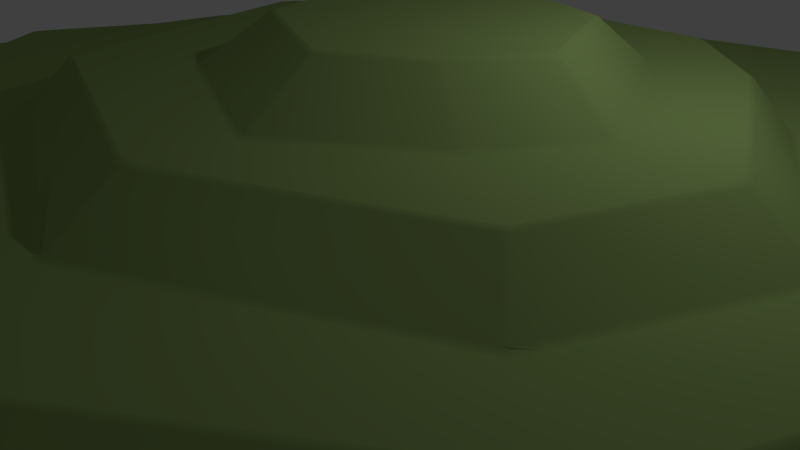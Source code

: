 # Source: hill2.blend  (saved by Blender 2.79.0; exported with 4.5.12 LTS)
import bpy
from mathutils import Matrix  # noqa: F401  (used for matrix-valued properties, if any)

bpy.ops.wm.read_factory_settings(use_empty=True)
scene = bpy.context.scene
scene.name = 'Scene'

# ---- collections
col_collection_1 = bpy.data.collections.new('Collection 1'); scene.collection.children.link(col_collection_1)

# ---- materials (node trees are filled in below, after node groups)
mat_frontcolor = bpy.data.materials.new('FrontColor')
mat_frontcolor.alpha_threshold = 0.0
mat_frontcolor.use_transparent_shadow = False
mat_frontcolor.diffuse_color = (0.2929, 0.42, 0.1368, 1.0)
mat_frontcolor.specular_color = (0.33, 0.33, 0.33)
mat_frontcolor.roughness = 0.5

# ---- material node trees

# ---- world
world_world = bpy.data.worlds.new('World'); scene.world = world_world
world_world.color = (0.05088, 0.05088, 0.05088)
world_world.use_sun_shadow = False
world_world.sun_shadow_jitter_overblur = 0.0
world_world.cycles.sampling_method = 'NONE'
world_world.cycles.sample_map_resolution = 256

# ---- cameras
cam_camera = bpy.data.cameras.new('Camera')
cam_camera.clip_end = 100.0
cam_camera.lens = 35.0
cam_camera.sensor_width = 32.0
cam_camera.sensor_height = 18.0
cam_camera.ortho_scale = 7.314
cam_camera.dof.focus_distance = 0.0
cam_camera.dof.aperture_fstop = 128.0

# ---- lights
light_lamp = bpy.data.lights.new('Lamp', 'POINT')
light_lamp.transmission_factor = 0.0
light_lamp.cutoff_distance = 30.0
light_lamp.energy = 100.0
light_lamp.shadow_buffer_clip_start = 1.001
light_lamp.shadow_soft_size = 0.1
light_lamp.shadow_maximum_resolution = 0.006
light_lamp.use_absolute_resolution = True
light_lamp.cycles.use_multiple_importance_sampling = False

# ---- meshes
me_mesh1_model = bpy.data.meshes.new('Mesh1 Model')
me_mesh1_model.from_pydata([(-34.08, 4.0, 37.02), (-34.76, 4.0, 36.38), (-35.12, 4.0, 36.02), (-35.63, 4.0, 35.14), (-35.62, 3.837, 36.4), (-35.31, 3.835, 36.77), (-37.9, 4.0, -17.26), (-38.42, 3.771, -17.19), (-38.64, 3.778, -16.74), (-38.57, 4.0, -15.55), (-38.19, 4.0, -16.74), (-45.58, 3.81, 10.18), (-45.55, 3.807, 10.66), (-45.11, 4.0, 10.68), (-45.15, 4.0, 10.17), (-30.33, 4.0, -26.45), (-30.65, 3.793, -26.7), (-31.01, 3.791, -26.37), (-30.72, 4.0, -26.11), (-35.49, 4.0, 9.684), (-35.94, 4.0, 10.24), (-35.91, 4.0, 10.74), (-35.4, 4.0, 11.44), (-35.33, 4.185, 10.72), (-35.34, 4.184, 10.26), (-8.143, 4.0, 52.76), (-8.71, 4.0, 52.68), (-8.879, 3.824, 53.08), (-8.397, 3.839, 53.21), (-38.98, -7.452e-08, 39.61), (-39.28, -6.631e-07, 39.23), (-8.397, 8.671e-07, 57.77), (-8.88, 1.475e-06, 57.63), (32.26, 8.615e-07, 57.6), (31.79, 1.209e-06, 57.77), (31.57, 3.839, 52.51), (32.73, 4.0, 51.14), (31.43, 4.0, 51.93), (30.96, 4.0, 52.09), (29.62, 4.0, 52.23), (31.09, 3.85, 52.66), (65.48, 0.0, 32.56), (65.2, -4.424e-07, 32.96), (62.74, 4.0, 29.68), (62.41, 4.0, 30.07), (62.79, 3.817, 30.31), (63.09, 3.806, 29.92), (74.3, -9.615e-09, 4.814), (74.3, -2.097e-06, 5.299), (71.04, 3.806, 5.299), (71.04, 3.806, 4.813), (70.5, 4.0, 4.441), (70.58, 4.0, 5.107), (70.32, 4.0, 6.192), (60.66, -1.63e-06, -35.78), (60.92, -2.377e-06, -35.37), (59.29, 4.0, -31.11), (59.01, 3.79, -33.29), (58.75, 3.799, -33.71), (58.01, 4.0, -33.92), (58.21, 4.0, -33.34), (58.61, 4.0, -33.0), (40.66, -3.384e-06, -54.32), (41.1, -3.956e-06, -54.18), (40.66, 3.778, -52.31), (40.34, 4.0, -51.87), (40.93, 4.0, -51.85), (41.09, 3.765, -52.17), (-8.575, -1.891e-06, -45.07), (-8.106, -9.295e-07, -45.27), (-8.107, 3.806, -42.13), (-8.575, 3.793, -41.93), (-8.97, 4.0, -41.19), (-8.343, 4.0, -41.35), (-7.939, 4.0, -41.66), (-6.201, 4.0, -42.11), (-32.59, -6.127e-07, -28.37), (-32.24, -1.121e-06, -28.72), (-40.64, -7.287e-08, -16.95), (-40.41, 9.723e-07, -17.4), (-48.92, -1.661e-07, 10.66), (-48.93, -6.333e-08, 10.18), (-18.52, 4.0, -19.55), (-19.46, 4.0, -18.7), (-20.07, 4.0, -18.52), (-19.81, 4.0, -18.04), (-19.36, 4.174, -17.97), (-19.06, 4.171, -18.37), (-16.63, 7.826, -15.19), (-16.49, 8.0, -14.57), (-16.1, 8.0, -15.2), (-16.32, 7.829, -15.59), (-31.5, 7.813, 10.72), (-30.79, 8.0, 11.04), (-31.01, 8.0, 10.4), (-30.18, 8.0, 8.826), (-31.51, 7.815, 10.26), (-3.878, 4.174, -33.71), (-4.067, 4.0, -34.11), (-4.509, 4.0, -33.87), (-4.307, 4.178, -33.47), (-3.528, 8.0, -28.47), (-2.356, 8.0, -29.61), (-1.833, 8.0, -29.85), (-2.273, 7.826, -30.2), (-2.701, 7.822, -29.96), (32.64, 4.199, -40.67), (33.1, 4.203, -40.55), (34.09, 4.0, -40.28), (33.33, 4.0, -41.02), (32.79, 4.0, -41.13), (30.58, 4.0, -40.69), (31.85, 8.0, -37.13), (32.29, 8.0, -36.88), (32.77, 8.0, -37.01), (32.6, 7.796, -37.66), (32.14, 7.8, -37.77), (30.46, 8.0, -36.99), (49.68, 4.0, -28.08), (49.36, 4.194, -27.81), (49.66, 4.2, -27.42), (49.98, 4.0, -27.68), (47.35, 7.806, -25.68), (47.07, 8.0, -25.39), (47.36, 8.0, -24.98), (47.66, 7.8, -25.29), (62.07, 4.0, -1.333), (61.45, 4.0, -2.636), (61.6, 4.206, -1.366), (61.62, 4.22, -0.8785), (61.97, 4.0, -0.7929), (58.66, 8.0, -0.888), (58.75, 8.0, -0.2113), (58.41, 8.0, 0.451), (58.49, 8.0, 1.109), (59.32, 7.775, 0.04922), (59.31, 7.794, -0.4242), (53.97, 4.0, 25.61), (54.3, 4.0, 25.22), (54.49, 4.0, 24.21), (53.81, 4.161, 24.95), (53.51, 4.168, 25.34), (52.53, 4.0, 26.56), (49.96, 7.84, 22.72), (49.55, 8.0, 22.54), (49.15, 8.0, 22.93), (49.65, 7.832, 23.11), (28.95, 4.0, 43.02), (28.81, 4.165, 42.59), (28.34, 4.167, 42.73), (28.48, 4.0, 43.17), (-1.683, 4.0, 43.28), (-1.147, 4.0, 43.39), (0.4944, 4.0, 43.35), (-0.8364, 4.188, 42.94), (-1.346, 4.168, 42.83), (-2.591, 4.0, 42.59), (-25.0, 4.0, 29.18), (-24.64, 4.17, 28.89), (-24.99, 4.165, 28.55), (-25.34, 4.0, 28.81), (-20.87, 8.0, 26.07), (-21.29, 8.0, 25.73), (-21.66, 7.836, 25.96), (-21.31, 7.829, 26.31), (1.613, 7.81, 39.73), (2.619, 8.0, 39.27), (1.559, 8.0, 39.24), (0.7847, 8.0, 38.88), (1.128, 7.832, 39.59), (-14.55, 8.134, -6.428), (-14.3, 8.169, -6.884), (-13.98, 8.0, -7.735), (-14.7, 8.0, -7.44), (-15.09, 8.0, -6.767), (-14.97, 8.0, -6.167), (5.734, 8.0, -24.58), (5.305, 8.0, -24.27), (5.698, 8.174, -24.04), (6.312, 8.229, -24.19), (6.774, 8.0, -24.54), (26.21, 8.18, -24.17), (26.7, 8.212, -23.95), (26.73, 8.0, -24.41), (26.26, 8.0, -24.59), (37.16, 8.199, -15.51), (37.48, 8.196, -15.14), (38.25, 8.0, -14.61), (37.88, 8.0, -15.48), (37.63, 8.0, -15.94), (37.08, 8.0, -16.09), (48.11, 8.169, 4.175), (48.6, 8.0, 4.133), (48.53, 8.0, 3.626), (48.08, 8.173, 3.7), (41.19, 8.178, 19.52), (40.85, 8.175, 19.87), (40.37, 8.0, 20.59), (41.3, 8.0, 20.19), (41.65, 8.0, 19.78), (42.1, 8.0, 18.54), (26.92, 7.834, 38.67), (27.38, 7.835, 38.51), (28.25, 8.0, 37.37), (27.07, 8.0, 38.11), (26.45, 8.0, 38.25), (18.13, 8.157, 30.82), (17.76, 8.0, 31.16), (18.33, 8.0, 31.43), (18.82, 8.0, 31.19), (18.61, 8.16, 30.8), (-9.995, 8.0, 19.34), (-10.24, 8.0, 19.78), (-9.758, 8.0, 20.09), (-9.093, 8.0, 20.25), (-9.153, 8.189, 19.78), (-9.523, 8.156, 19.43), (-8.244, 12.0, -5.611), (-7.707, 12.0, -6.353), (-8.96, 11.83, -5.836), (-9.108, 11.87, -5.374), (-8.53, 12.0, -4.582), (-8.264, 12.0, -5.08), (-4.334, 12.0, 17.89), (-4.735, 12.0, 17.55), (-5.151, 11.84, 17.77), (-4.862, 11.8, 18.14), (7.74, 11.83, -20.48), (8.109, 12.0, -20.24), (8.772, 12.0, -20.26), (8.234, 11.76, -20.64), (26.24, 12.0, -20.37), (27.01, 12.0, -20.15), (27.55, 12.0, -19.87), (27.4, 11.78, -20.51), (26.92, 11.82, -20.71), (35.15, 11.8, -13.48), (34.85, 11.8, -13.87), (34.44, 12.0, -13.69), (34.79, 12.0, -13.29), (43.73, 11.83, 3.697), (42.75, 12.0, 2.703), (43.04, 12.0, 3.69), (42.69, 12.0, 4.193), (43.13, 12.0, 4.517), (43.74, 11.83, 4.177), (38.53, 11.82, 16.67), (38.19, 12.0, 16.39), (37.78, 12.0, 16.73), (38.2, 11.82, 17.01), (18.83, 12.0, 24.82), (18.22, 12.0, 25.27), (17.39, 12.0, 25.17), (18.12, 11.85, 25.88), (18.61, 11.84, 25.86), (19.27, 12.0, 25.08), (0.4473, 12.0, -2.654), (0.9387, 12.16, -2.514), (1.097, 12.16, -2.958), (0.6136, 12.0, -3.126), (16.58, 12.15, -15.52), (16.86, 12.0, -15.89), (16.27, 12.0, -16.18), (15.77, 12.0, -15.98), (14.9, 12.0, -15.11), (16.08, 12.13, -15.5), (28.72, 12.0, -11.35), (28.21, 12.0, -11.38), (28.19, 12.16, -10.92), (28.54, 12.18, -10.55), (29.36, 12.0, -9.808), (28.96, 12.0, -10.9), (35.85, 12.0, 3.749), (35.35, 12.17, 3.697), (35.33, 12.16, 4.173), (35.82, 12.0, 4.25), (29.95, 12.17, 11.61), (28.92, 12.0, 12.86), (30.38, 12.0, 11.89), (30.81, 12.0, 11.58), (31.19, 12.0, 10.78), (30.32, 12.16, 11.26), (19.6, 12.0, 19.01), (20.11, 12.0, 19.01), (20.09, 12.16, 18.48), (19.62, 12.15, 18.53), (4.36, 12.0, 12.71), (5.54, 12.0, 13.15), (4.785, 12.15, 12.34), (4.487, 12.16, 11.96), (3.821, 12.0, 11.1), (4.04, 12.0, 12.32), (6.375, 16.0, -1.217), (6.106, 15.83, -1.556), (5.941, 15.84, -1.125), (8.503, 15.85, 8.407), (8.627, 16.0, 7.967), (8.188, 15.84, 8.041), (18.26, 15.87, -9.48), (18.59, 16.0, -9.136), (18.75, 15.85, -9.558), (26.14, 15.84, -7.082), (26.1, 16.0, -6.631), (26.5, 15.82, -6.762), (30.52, 15.84, 3.183), (30.57, 15.83, 2.71), (30.17, 16.0, 2.896), (26.6, 15.84, 8.925), (26.13, 16.0, 8.843), (26.24, 15.83, 9.274), (19.67, 15.85, 13.17), (19.41, 16.0, 12.81), (19.19, 15.85, 13.2)], [], [(78, 81, 11, 8), (20, 9, 14), (72, 15, 83), (26, 151, 0), (21, 13, 3), (152, 25, 39), (147, 37, 142), (138, 43, 53), (139, 52, 130), (118, 60, 108), (75, 110, 65), (159, 163, 92, 23), (18, 6, 84), (85, 10, 19), (76, 79, 7, 17), (68, 77, 16, 71), (4, 12, 80, 30), (31, 34, 40, 28), (101, 90, 173), (98, 111, 74), (73, 82, 99), (87, 91, 105, 100), (172, 177, 102), (183, 190, 113), (61, 121, 127), (62, 69, 70, 64), (109, 59, 66), (188, 131, 124), (132, 187, 193), (56, 126, 51), (41, 48, 49, 46), (153, 38, 150), (137, 36, 44), (33, 42, 45, 35), (27, 5, 29, 32), (160, 22, 2), (24, 96, 88, 86), (97, 104, 116, 106), (167, 207, 214), (162, 212, 93), (174, 89, 95), (176, 117, 103), (107, 115, 122, 119), (189, 123, 114), (180, 184, 112), (120, 125, 136, 128), (144, 134, 199), (129, 135, 143, 140), (192, 200, 133), (141, 146, 202, 148), (149, 201, 165, 154), (206, 253, 226, 215), (216, 225, 220, 170), (166, 205, 208), (211, 175, 94), (171, 219, 227, 178), (179, 230, 235, 181), (182, 234, 237, 185), (186, 236, 240, 194), (191, 245, 246, 195), (196, 249, 254, 210), (204, 197, 209), (256, 222, 290), (228, 218, 263), (262, 231, 229), (283, 250, 277), (286, 223, 252), (261, 267, 232), (266, 238, 233), (241, 239, 271), (270, 272, 242), (275, 280, 243), (247, 244, 279), (278, 255, 248), (289, 297, 294, 257), (224, 291, 221), (259, 264, 217), (258, 293, 298, 265), (260, 300, 301, 268), (269, 303, 305, 273), (274, 304, 307, 281), (276, 309, 310, 284), (285, 312, 295, 288), (296, 311, 308, 306, 302, 299, 292), (155, 169, 164, 158), (213, 161, 168), (203, 145, 198), (47, 55, 57, 50), (54, 63, 67, 58), (287, 251, 282), (0, 1, 2, 3, 4, 5), (6, 7, 8, 9, 10), (11, 12, 13, 14), (15, 16, 17, 18), (19, 20, 21, 22, 23, 24), (25, 26, 27, 28), (35, 36, 37, 38, 39, 40), (43, 44, 45, 46), (49, 50, 51, 52, 53), (56, 57, 58, 59, 60, 61), (64, 65, 66, 67), (70, 71, 72, 73, 74, 75), (82, 83, 84, 85, 86, 87), (88, 89, 90, 91), (92, 93, 94, 95, 96), (97, 98, 99, 100), (101, 102, 103, 104, 105), (106, 107, 108, 109, 110, 111), (112, 113, 114, 115, 116, 117), (118, 119, 120, 121), (122, 123, 124, 125), (126, 127, 128, 129, 130), (131, 132, 133, 134, 135, 136), (137, 138, 139, 140, 141, 142), (143, 144, 145, 146), (147, 148, 149, 150), (151, 152, 153, 154, 155, 156), (157, 158, 159, 160), (161, 162, 163, 164), (165, 166, 167, 168, 169), (170, 171, 172, 173, 174, 175), (176, 177, 178, 179, 180), (181, 182, 183, 184), (185, 186, 187, 188, 189, 190), (191, 192, 193, 194), (195, 196, 197, 198, 199, 200), (201, 202, 203, 204, 205), (206, 207, 208, 209, 210), (211, 212, 213, 214, 215, 216), (217, 218, 219, 220, 221, 222), (223, 224, 225, 226), (227, 228, 229, 230), (231, 232, 233, 234, 235), (236, 237, 238, 239), (240, 241, 242, 243, 244, 245), (246, 247, 248, 249), (250, 251, 252, 253, 254, 255), (256, 257, 258, 259), (260, 261, 262, 263, 264, 265), (266, 267, 268, 269, 270, 271), (272, 273, 274, 275), (276, 277, 278, 279, 280, 281), (282, 283, 284, 285), (286, 287, 288, 289, 290, 291), (292, 293, 294), (295, 296, 297), (298, 299, 300), (301, 302, 303), (304, 305, 306), (307, 308, 309), (310, 311, 312), (218, 228, 227, 219), (166, 208, 207, 167), (47, 50, 49, 48), (292, 299, 298, 293), (276, 284, 283, 277), (25, 152, 151, 26), (212, 162, 161, 213), (295, 312, 311, 296), (286, 252, 251, 287), (54, 58, 57, 55), (148, 202, 201, 149), (149, 154, 153, 150), (43, 138, 137, 44), (107, 119, 118, 108), (158, 164, 163, 159), (223, 286, 291, 224), (185, 237, 236, 186), (27, 32, 31, 28), (247, 279, 278, 248), (182, 185, 190, 183), (120, 128, 127, 121), (195, 246, 249, 196), (112, 184, 183, 113), (0, 151, 156, 1), (256, 290, 289, 257), (187, 132, 131, 188), (171, 178, 177, 172), (89, 174, 173, 90), (36, 137, 142, 37), (134, 144, 143, 135), (140, 143, 146, 141), (28, 40, 39, 25), (260, 268, 267, 261), (37, 147, 150, 38), (11, 81, 80, 12), (16, 77, 76, 17), (68, 71, 70, 69), (284, 310, 312, 285), (290, 222, 221, 291), (178, 227, 230, 179), (167, 214, 213, 168), (191, 195, 200, 192), (101, 173, 172, 102), (273, 305, 304, 274), (175, 211, 216, 170), (72, 83, 82, 73), (5, 27, 26, 0), (306, 308, 307, 304), (64, 70, 75, 65), (265, 298, 300, 260), (144, 199, 198, 145), (128, 136, 135, 129), (274, 281, 280, 275), (196, 210, 209, 197), (108, 60, 59, 109), (241, 271, 270, 242), (170, 220, 219, 171), (62, 64, 67, 63), (20, 14, 13, 21), (231, 262, 261, 232), (73, 99, 98, 74), (242, 272, 275, 243), (210, 254, 253, 206), (103, 117, 116, 104), (6, 18, 17, 7), (204, 209, 208, 205), (160, 2, 1, 157), (100, 105, 104, 97), (229, 231, 235, 230), (299, 302, 301, 300), (228, 263, 262, 229), (22, 160, 159, 23), (138, 53, 52, 139), (10, 85, 84, 6), (155, 158, 157, 156), (154, 165, 169, 155), (239, 241, 240, 236), (90, 101, 105, 91), (285, 288, 287, 282), (226, 253, 252, 223), (211, 94, 93, 212), (102, 177, 176, 103), (74, 111, 110, 75), (87, 100, 99, 82), (24, 86, 85, 19), (65, 110, 109, 66), (83, 15, 18, 84), (88, 96, 95, 89), (51, 126, 130, 52), (220, 225, 224, 221), (215, 226, 225, 216), (194, 240, 245, 191), (165, 201, 205, 166), (250, 283, 282, 251), (164, 169, 168, 161), (114, 123, 122, 115), (60, 118, 121, 61), (141, 148, 147, 142), (106, 116, 115, 107), (7, 79, 78, 8), (281, 307, 309, 276), (277, 250, 255, 278), (38, 153, 152, 39), (222, 256, 259, 217), (179, 181, 184, 180), (86, 88, 91, 87), (23, 92, 96, 24), (58, 67, 66, 59), (61, 127, 126, 56), (119, 122, 125, 120), (288, 295, 297, 289), (206, 215, 214, 207), (123, 189, 188, 124), (268, 301, 303, 269), (279, 244, 243, 280), (258, 265, 264, 259), (181, 235, 234, 182), (117, 176, 180, 112), (124, 131, 136, 125), (15, 72, 71, 16), (294, 297, 296, 292), (113, 190, 189, 114), (129, 140, 139, 130), (46, 49, 53, 43), (4, 30, 29, 5), (41, 46, 45, 42), (238, 266, 271, 239), (133, 200, 199, 134), (174, 95, 94, 175), (233, 238, 237, 234), (2, 22, 21, 3), (9, 20, 19, 10), (35, 45, 44, 36), (257, 294, 293, 258), (248, 255, 254, 249), (145, 203, 202, 146), (97, 106, 111, 98), (8, 11, 14, 9), (186, 194, 193, 187), (33, 35, 40, 34), (3, 13, 12, 4), (308, 311, 310, 309), (232, 267, 266, 233), (132, 193, 192, 133), (217, 264, 263, 218), (197, 204, 203, 198), (244, 247, 246, 245), (50, 57, 56, 51), (302, 306, 305, 303), (269, 273, 272, 270), (92, 163, 162, 93), (1, 156, 157)])
me_mesh1_model.polygons.foreach_set('use_smooth', [1, 0, 0, 0, 0, 0, 0, 0, 0, 0, 0, 1, 0, 0, 1, 1, 1, 1, 0, 0, 0, 1, 0, 0, 0, 1, 0, 0, 0, 0, 1, 0, 0, 1, 1, 0, 1, 1, 0, 0, 0, 0, 1, 0, 0, 1, 0, 1, 0, 1, 1, 1, 1, 0, 0, 1, 1, 1, 1, 1, 1, 0, 0, 0, 0, 0, 0, 0, 0, 0, 0, 0, 0, 0, 1, 0, 0, 1, 1, 1, 1, 1, 1, 0, 1, 0, 0, 1, 1, 0, 1, 1, 1, 1, 1, 1, 1, 1, 1, 1, 1, 1, 1, 1, 1, 1, 1, 1, 1, 1, 1, 1, 1, 1, 1, 1, 1, 1, 1, 1, 1, 1, 1, 1, 1, 1, 1, 1, 1, 1, 1, 1, 1, 1, 1, 1, 1, 1, 1, 1, 1, 1, 1, 1, 1, 1, 1, 1, 1, 1, 1, 1, 0, 1, 1, 1, 0, 0, 1, 0, 1, 1, 1, 0, 1, 1, 0, 1, 1, 0, 1, 1, 1, 0, 0, 1, 0, 1, 0, 0, 1, 1, 1, 1, 0, 1, 1, 1, 1, 0, 1, 0, 1, 0, 1, 1, 0, 1, 1, 1, 1, 0, 1, 1, 1, 0, 0, 1, 1, 0, 0, 0, 0, 1, 1, 1, 0, 0, 1, 1, 1, 0, 1, 0, 0, 1, 1, 1, 1, 1, 1, 0, 0, 0, 1, 1, 0, 0, 1, 0, 1, 1, 1, 1, 0, 1, 1, 0, 1, 1, 1, 1, 0, 0, 0, 1, 1, 1, 1, 0, 1, 1, 1, 0, 1, 0, 1, 1, 0, 1, 1, 1, 0, 1, 1, 1, 1, 0, 0, 0, 1, 0, 0, 1, 1, 1, 1, 1, 1, 1, 1, 1, 1, 0, 0, 0, 0, 1, 1, 1, 1, 1, 0])
_uv = me_mesh1_model.uv_layers.new(name='UVMap')
_uv.uv.foreach_set('vector', [-13.8, 0.0, 14.02, 0.0, 14.02, 3.808, -13.79, 3.78, 2.593, 3.898, 13.6, 3.898, 0.197, 0.1414, 7.799, 4.488, -0.0779, 0.676, -8.04, 32.65, 23.04, 3.147, 2.146, -35.28, 0.5654, -0.6504, -18.78, -1.191, -0.2156, 0.00353, 31.68, 3.754, 1.682, -36.95, -8.063, -52.04, 30.39, -52.04, 28.94, -36.78, 32.09, -51.68, 48.53, -22.53, 1.444, -0.7878, 57.16, -31.64, -3.31, 2.973, -11.35, 4.004, -3.792, 4.004, 51.88, 4.159, 50.32, 24.8, 1.688, 0.8577, 5.214, 4.583, 1.047, 0.9011, 32.08, 30.1, 8.939, 4.68, -15.22, 4.166, -15.2, 7.834, 3.228, 7.816, 3.245, 4.184, 0.05236, 0.08207, 2.434, 3.816, 0.05236, 0.08207, -9.376, 3.964, 2.369, 3.964, -0.08616, 0.1149, -6.96, 0.0, 2.374, 0.0, 2.356, 3.774, -6.944, 3.789, -9.261, 0.0, 8.114, 0.0, 8.106, 3.793, -9.254, 3.793, 33.76, 3.835, 5.171, 3.809, 5.155, 0.0, 33.77, 0.0, -8.397, 0.0, 31.79, 0.0, 31.79, 3.849, -8.394, 3.839, -1.019, 26.07, 10.78, 16.17, 1.599, 3.497, 4.61, 4.645, 0.1976, 0.9127, 1.809, 26.55, -8.039, 33.13, -10.8, 17.38, 1.276, 27.51, 2.115, 4.171, 2.122, 7.829, 18.76, 7.822, 18.77, 4.177, 0.81, 3.559, -9.838, 20.09, -1.913, 27.04, -26.74, 24.29, -37.09, 15.97, -32.75, 30.44, 52.05, 25.38, 45.13, 20.09, 53.65, 5.082, -32.94, 0.0, 8.145, 0.0, 8.146, 3.805, -32.94, 3.779, 31.6, 30.13, 3.907, 4.494, -16.76, 4.494, -43.23, 19.68, -0.4335, 0.5236, 21.48, 8.152, -51.77, 4.217, -1.046, 0.2995, 3.619, 7.825, 52.49, 24.02, 54.06, 4.11, 59.0, -4.409, -32.56, 0.0, -5.299, 0.0, -5.317, 3.806, -32.54, 3.806, 3.26, -36.9, 31.68, -51.83, 28.52, -36.9, 49.76, -21.74, 33.21, -51.09, 58.8, -32.64, -4.463, 0.0, 28.68, 0.0, 28.67, 3.818, -4.455, 3.838, 23.5, 3.825, 2.534, 3.834, 2.521, 0.0, 23.51, 0.0, -14.56, 3.922, 32.17, 3.922, 0.03269, 0.1432, -9.493, 4.184, -9.485, 7.816, 9.87, 7.825, 9.877, 4.175, 4.942, 4.175, 4.947, 7.825, 35.82, 7.802, 35.83, 4.198, -1.889, -36.2, -17.27, -30.15, -2.858, -19.03, 3.376, 7.741, 0.08397, 0.1925, 0.08397, 0.1925, 0.1705, 0.1899, 1.235, 2.427, 9.278, 7.452, -10.14, 20.38, -31.19, 30.44, -2.313, 27.25, 3.989, 4.203, 3.998, 7.797, 19.76, 7.805, 19.77, 4.195, -37.58, 15.74, -44.6, 20.15, -33.19, 30.4, -11.03, 20.39, -26.33, 24.41, -32.38, 30.58, 4.828, 4.2, 4.831, 7.8, 22.82, 7.794, 22.82, 4.206, -36.59, -18.67, 10.8, 6.948, -1.024, -0.5076, -12.81, 4.218, -12.8, 7.783, 12.44, 7.837, 12.45, 4.164, -51.66, 4.115, -24.09, 7.577, -2.996, 0.3562, -27.44, 4.168, -27.42, 7.832, -1.959, 7.835, -1.947, 4.165, -28.43, 4.168, -28.41, 7.833, -1.943, 7.813, -1.925, 4.187, -32.28, 8.158, -32.27, 11.84, -13.67, 11.81, -13.65, 8.188, -18.54, 8.155, -18.53, 11.84, 2.421, 11.86, 2.429, 8.136, -2.831, -36.28, -27.92, -36.28, -17.75, -30.4, -0.21, 0.08964, -18.29, 7.807, -0.21, 0.08964, 1.687, 8.169, 1.696, 11.83, 22.15, 11.83, 22.16, 8.173, 15.22, 8.228, 15.24, 11.77, 31.5, 11.81, 31.52, 8.185, 5.653, 8.211, 5.702, 11.79, 19.22, 11.8, 19.27, 8.2, 5.218, 8.195, 5.233, 11.81, 26.92, 11.83, 26.93, 8.174, -23.07, 8.17, -23.04, 11.83, -5.064, 11.82, -5.03, 8.178, -24.57, 8.174, -24.55, 11.83, -2.008, 11.84, -1.992, 8.16, -28.53, -36.16, -37.49, -20.13, -18.2, -30.2, 6.798, 11.62, 0.03188, 0.7857, -14.32, 11.62, -18.01, 17.52, 20.53, 11.85, -0.3327, 0.6585, -18.86, 18.28, -25.63, 23.95, -10.9, 20.08, -16.94, -27.37, -1.999, -1.946, -20.98, 8.168, -0.3215, 0.2868, -12.86, 11.47, -0.3215, 0.2868, -19.58, 18.09, -33.41, 12.2, -26.47, 23.86, -33.89, 12.17, -37.05, 15.53, -27.14, 23.5, 23.68, 11.7, -35.3, 14.84, -1.127, 0.7613, 1.541, 11.29, -37.59, -3.179, 23.79, 11.29, 24.49, 11.53, -18.71, 11.53, 0.9873, 1.169, -5.529, 11.25, -1.142, 0.1441, -35.84, -7.123, -21.77, 12.0, -2.471, 12.0, -5.254, 12.0, -15.6, 12.16, -15.52, 15.84, -0.5829, 15.84, -0.502, 12.16, 2.365, 11.7, -0.1139, 0.4087, -15.07, 11.7, 7.171, 11.48, 0.2828, 0.4529, 0.2828, 0.4529, 7.734, 12.16, 7.776, 15.84, 23.8, 15.87, 23.83, 12.13, 10.74, 12.15, 10.85, 15.85, 26.22, 15.84, 26.32, 12.16, 2.914, 12.18, 2.99, 15.82, 19.29, 15.83, 19.36, 12.17, -22.66, 12.16, -22.64, 15.84, -17.97, 15.84, -17.95, 12.16, -22.24, 12.17, -22.16, 15.83, -10.14, 15.84, -10.06, 12.16, -31.61, 12.15, -31.57, 15.85, -19.56, 15.85, -19.53, 12.15, -16.39, -12.05, -28.04, -16.0, -37.18, -7.781, -40.33, -3.822, -33.67, 11.43, -19.26, 17.57, -12.72, 2.696, -26.66, 4.168, -26.66, 7.832, -3.237, 7.83, -3.233, 4.17, -1.649, -35.31, -0.06962, -0.7123, -2.921, 6.874, -29.61, -35.45, -49.01, -21.34, -38.39, -19.73, -17.97, 0.0, 13.22, 0.0, 13.21, 3.791, -17.96, 3.806, -38.35, 0.0, -18.11, 0.0, -18.11, 3.768, -38.34, 3.798, -30.09, 9.821, -1.216, -1.068, -17.3, -28.44, 0.5654, -0.6504, -0.4727, -1.381, -1.05, -1.807, -2.629, -3.525, -0.1505, 0.06472, 0.4899, 0.6419, 2.434, 3.816, 2.51, 3.935, 2.613, 4.096, 2.807, 4.401, 2.558, 4.009, 14.02, 3.808, 14.49, 3.875, 14.45, 4.187, 13.97, 4.11, -0.0779, 0.676, 0.1775, -0.3138, -0.02383, -0.2119, -0.2748, 0.7404, -0.08616, 0.1149, 0.1845, 0.03926, 0.1516, -0.03338, -0.1934, -0.1399, -0.2174, -0.03694, -0.2025, 0.03036, -8.063, -52.04, -8.617, -51.9, -8.901, -52.54, -8.446, -52.75, -4.455, 3.838, -3.074, 4.119, -4.414, 4.173, -4.852, 4.242, -5.943, 4.569, -4.885, 3.919, 57.16, -31.64, 57.26, -31.72, 59.96, -33.21, 59.7, -33.05, -5.317, 3.806, -4.835, 3.879, -4.577, 4.305, -5.2, 4.164, -6.382, 4.122, 52.49, 24.02, 52.33, 25.52, 52.18, 25.93, 51.74, 26.5, 51.86, 26.02, 52.1, 25.57, -32.94, 3.779, -32.64, 4.123, -33.12, 4.191, -33.27, 3.876, 8.146, 3.805, 8.551, 3.84, 8.937, 4.263, 8.405, 4.245, 8.041, 4.148, 6.566, 4.109, -10.8, 17.38, -11.68, 16.79, -12.45, 16.67, -11.82, 16.31, -11.15, 16.24, -10.95, 16.53, 9.87, 7.825, 9.6, 8.122, 10.09, 8.134, 10.19, 7.858, 3.228, 7.816, 2.717, 8.13, 3.417, 8.213, 4.553, 8.999, 3.669, 7.94, 4.942, 4.175, 4.905, 3.882, 4.485, 3.948, 4.532, 4.245, -1.019, 26.07, -2.202, 26.85, -2.954, 26.81, -1.852, 27.67, -1.269, 27.65, 35.83, 4.198, 36.21, 4.309, 37.04, 4.439, 36.41, 3.972, 35.95, 3.857, 34.08, 3.869, -32.38, 30.58, -32.69, 30.57, -33.08, 30.73, -33.03, 30.95, -32.69, 30.9, -31.27, 30.24, 50.32, 24.8, 52.57, 25.9, 54.39, 26.75, 52.21, 25.68, 19.76, 7.805, 19.73, 8.119, 20.12, 8.182, 20.15, 7.854, 54.06, 4.11, 53.7, 5.278, 53.78, 4.41, 53.79, 4.1, 54.0, 3.836, -0.4335, 0.5236, -1.948, 0.5425, -5.173, 1.013, -6.69, 1.043, -0.3857, -0.006613, 0.8847, -0.07447, 49.76, -21.74, 50.01, -21.3, 50.03, -19.83, 49.49, -20.65, 49.26, -21.12, 48.5, -22.53, 12.44, 7.837, 12.44, 8.11, 12.95, 8.222, 12.91, 7.899, 28.94, -36.78, 28.76, -36.04, 28.35, -36.05, 28.52, -36.78, 2.146, -35.28, 2.201, -35.81, 1.559, -38.62, 1.199, -37.63, 1.153, -37.11, 1.097, -35.77, -26.05, 3.877, -27.05, 4.025, -27.83, 4.141, -26.9, 4.002, -0.06962, -0.7123, -0.01465, -1.134, 0.03829, 0.1284, -0.007085, 0.6748, -1.943, 7.813, -2.824, 8.131, -1.693, 8.17, -0.8711, 8.364, -1.423, 7.902, 2.429, 8.136, 2.803, 8.29, 3.5, 8.437, 3.276, 8.102, 2.722, 7.886, 2.228, 7.888, -10.14, 20.38, -9.79, 20.1, -10.19, 19.8, -10.74, 19.87, -11.11, 20.19, 31.52, 8.185, 31.95, 8.281, 32.05, 7.956, 31.64, 7.894, 19.27, 8.2, 19.82, 8.236, 20.97, 8.061, 19.89, 7.872, 19.34, 7.782, 18.81, 7.886, -23.07, 8.17, -23.21, 7.877, -23.79, 8.009, -23.61, 8.278, -5.03, 8.178, -4.47, 8.26, -3.417, 8.256, -4.47, 7.899, -5.085, 7.821, -6.477, 7.873, -28.41, 7.833, -28.89, 7.902, -29.84, 8.519, -28.66, 8.174, -28.01, 8.119, -32.28, 8.158, -32.08, 7.884, -32.49, 7.863, -32.8, 8.045, -32.61, 8.248, -0.21, 0.08964, 0.21, -0.08964, 0.2923, -0.1248, 0.2003, -0.08552, -0.1435, 0.06125, -0.2906, 0.124, 0.2828, 0.4529, -0.2828, -0.4529, -0.2436, -0.39, 0.1843, 0.2952, 1.254, 2.009, 0.836, 1.339, -12.86, 11.47, -12.9, 11.51, -13.48, 12.03, -13.57, 12.1, 22.15, 11.83, 22.1, 12.13, 22.41, 12.34, 22.52, 11.9, -25.63, 23.95, -26.42, 24.06, -27.04, 24.07, -26.58, 24.4, -26.07, 24.37, 5.233, 11.81, 4.707, 11.85, 4.666, 12.19, 5.215, 12.13, 26.92, 11.83, 25.55, 12.12, 26.74, 12.21, 27.16, 12.47, 27.64, 12.35, 27.43, 11.93, -5.064, 11.82, -5.103, 12.13, -4.497, 12.25, -4.482, 11.91, -1.999, -1.946, -1.657, -4.277, -3.273, -11.89, -0.02108, -1.274, 0.6824, 2.664, -0.5645, 3.312, 6.798, 11.62, 7.315, 12.29, 8.425, 12.69, 7.975, 12.04, 10.74, 12.15, 11.25, 11.88, 10.41, 11.85, 9.595, 12.03, 8.046, 12.56, 10.01, 12.24, -33.89, 12.17, -33.44, 12.2, -33.74, 11.57, -34.27, 11.1, -35.46, 10.14, -34.39, 11.59, -37.59, -3.179, -41.5, -4.08, -44.92, -5.068, -41.29, -4.245, -22.24, 12.17, -20.6, 11.87, -22.36, 11.85, -23.03, 11.87, -24.12, 12.1, -22.83, 12.21, -17.3, -28.44, -17.38, -30.58, -18.73, -32.35, -18.51, -30.18, -0.3215, 0.2868, 0.3215, -0.2868, 0.3984, -0.3554, 0.4901, -0.4372, 0.6925, -0.6177, -0.2424, 0.2162, -12.72, 2.696, -12.35, 3.216, -12.34, 2.479, -19.56, 15.85, -19.44, 16.12, -19.14, 15.95, 23.8, 15.87, 23.92, 16.11, 24.25, 15.96, 26.22, 15.84, 26.4, 16.12, 26.99, 15.92, -22.64, 15.84, -22.93, 15.95, -22.74, 16.12, -17.97, 15.84, -17.87, 16.12, -17.66, 15.88, -10.14, 15.84, -9.959, 16.12, -9.516, 15.95, 20.53, 11.85, -18.01, 17.52, -18.73, 18.35, 21.78, 12.4, -2.831, -36.28, -17.75, -30.4, -17.27, -30.15, -1.889, -36.2, -17.97, 0.0, -17.96, 3.806, -18.32, 3.875, -18.33, 0.0682, -12.72, 2.696, -19.26, 17.57, -18.63, 18.16, -12.35, 3.216, -22.24, 12.17, -10.06, 12.16, -9.919, 11.88, -20.6, 11.87, -8.063, -52.04, 1.682, -36.95, 1.172, -36.75, -8.617, -51.9, 0.08397, 0.1925, 3.376, 7.741, 3.426, 7.854, 0.1169, 0.268, -19.56, 15.85, -31.57, 15.85, -31.72, 16.12, -19.44, 16.12, -0.3215, 0.2868, -0.3215, 0.2868, 0.3215, -0.2868, 0.3215, -0.2868, -38.35, 0.0, -38.34, 3.798, -38.71, 3.839, -38.72, 0.04495, -1.947, 4.165, -1.959, 7.835, -1.52, 7.902, -1.517, 4.239, -28.43, 4.168, -1.925, 4.187, -3.301, 3.869, -28.46, 3.88, 57.16, -31.64, 1.444, -0.7878, 1.549, -0.8694, 57.26, -31.72, 3.989, 4.203, 19.77, 4.195, 19.83, 3.881, 4.796, 3.878, -3.233, 4.17, -3.237, 7.83, -2.791, 7.891, -2.791, 4.226, -12.86, 11.47, -0.3215, 0.2868, -0.2424, 0.2162, -12.9, 11.51, 19.27, 8.2, 19.22, 11.8, 19.81, 11.85, 19.82, 8.236, 23.5, 3.825, 23.51, 0.0, 23.84, 0.06699, 23.83, 3.907, -5.529, 11.25, -35.84, -7.123, -36.97, -7.269, -6.558, 11.17, 5.653, 8.211, 19.27, 8.2, 18.81, 7.886, 5.607, 7.881, 4.828, 4.2, 22.82, 4.206, 22.06, 3.88, 4.824, 3.883, -5.03, 8.178, -5.064, 11.82, -4.482, 11.91, -4.47, 8.26, -32.38, 30.58, -26.33, 24.41, -26.74, 24.29, -32.75, 30.44, 0.5654, -0.6504, 2.146, -35.28, 1.097, -35.77, -0.4727, -1.381, 6.798, 11.62, -14.32, 11.62, -14.9, 12.29, 7.315, 12.29, -1.046, 0.2995, -51.77, 4.217, -53.21, 3.891, -1.792, -0.08028, 1.687, 8.169, 22.16, 8.173, 22.19, 7.874, 2.57, 7.877, 1.235, 2.427, 0.1705, 0.1899, -0.0564, 0.04999, 1.002, 2.275, 33.21, -51.09, 49.76, -21.74, 48.53, -22.53, 32.09, -51.68, 10.8, 6.948, -36.59, -18.67, -38.55, -19.67, 11.88, 7.575, 12.45, 4.164, 12.44, 7.837, 12.91, 7.899, 12.91, 4.233, -8.394, 3.839, 31.79, 3.849, 30.34, 4.119, -8.131, 4.125, 10.74, 12.15, 26.32, 12.16, 26.18, 11.88, 11.25, 11.88, 32.09, -51.68, 28.94, -36.78, 28.52, -36.9, 31.68, -51.83, 14.02, 3.808, 14.02, 0.0, 14.5, 0.06142, 14.49, 3.875, 8.106, 3.793, 8.114, 0.0, 8.419, 0.04007, 8.415, 3.824, -9.261, 0.0, -9.254, 3.793, -9.578, 3.851, -9.583, 0.04771, -10.06, 12.16, -10.14, 15.84, -9.516, 15.95, -9.513, 12.26, -14.32, 11.62, 0.03188, 0.7857, -1.356, 0.2136, -16.32, 11.51, 22.16, 8.173, 22.15, 11.83, 22.52, 11.9, 22.54, 8.345, -1.889, -36.2, -2.858, -19.03, -2.452, -18.85, -1.494, -35.84, -23.07, 8.17, -5.03, 8.178, -6.477, 7.873, -23.21, 7.877, -1.019, 26.07, 1.599, 3.497, 0.81, 3.559, -1.913, 27.04, 19.36, 12.17, 19.29, 15.83, 19.92, 15.95, 19.93, 12.27, -18.29, 7.807, -0.21, 0.08964, -0.2906, 0.124, -18.63, 7.952, 7.799, 4.488, -8.04, 32.65, -7.54, 32.44, 7.817, 5.136, 2.534, 3.834, 23.5, 3.825, 23.56, 4.127, 3.268, 4.122, -40.33, -3.822, -37.18, -7.781, -37.83, -7.842, -40.83, -4.224, -32.94, 3.779, 8.146, 3.805, 6.566, 4.109, -32.64, 4.123, 23.83, 12.13, 23.8, 15.87, 24.25, 15.96, 24.25, 12.26, -36.59, -18.67, -1.024, -0.5076, -1.346, -0.7025, -36.65, -18.73, 22.82, 4.206, 22.82, 7.794, 23.1, 7.872, 23.11, 4.306, -22.66, 12.16, -17.95, 12.16, -18.4, 11.88, -22.71, 11.88, -24.57, 8.174, -1.992, 8.16, -2.146, 7.88, -23.83, 7.871, 5.214, 4.583, 1.688, 0.8577, -1.479, -0.637, 2.129, 3.174, 23.68, 11.7, -1.127, 0.7613, 3.446, 0.2612, 28.05, 11.11, 2.429, 8.136, 2.421, 11.86, 2.802, 11.95, 2.803, 8.29, -32.94, 0.0, -32.94, 3.779, -33.27, 3.876, -33.28, 0.1065, 2.593, 3.898, 0.197, 0.1414, -0.01823, 0.1388, 2.374, 3.889, -25.63, 23.95, -18.86, 18.28, -19.58, 18.09, -26.47, 23.86, -8.039, 33.13, 1.276, 27.51, 1.772, 27.67, -7.635, 33.34, 23.79, 11.29, -37.59, -3.179, -41.29, -4.245, 17.34, 9.577, -1.992, 8.16, -2.008, 11.84, -1.523, 11.93, -1.522, 8.248, -2.313, 27.25, -31.19, 30.44, -32.63, 31.05, -1.852, 27.69, 2.434, 3.816, 0.05236, 0.08207, 0.04435, 0.06952, 2.51, 3.935, -28.53, -36.16, -18.2, -30.2, -17.75, -30.4, -27.92, -36.28, -14.56, 3.922, 0.03269, 0.1432, -1.304, 0.186, -15.87, 3.957, 18.77, 4.177, 18.76, 7.822, 19.17, 7.897, 19.17, 4.249, -10.9, 20.08, -25.63, 23.95, -26.07, 24.37, -10.23, 20.14, -19.26, 17.57, -33.67, 11.43, -33.56, 12.14, -19.22, 18.26, -18.01, 17.52, -0.3327, 0.6585, -0.8028, 0.4248, -17.97, 16.8, 32.17, 3.922, -14.56, 3.922, -15.08, 4.059, 32.92, 4.053, 1.444, -0.7878, -3.31, 2.973, -6.507, 4.793, -1.733, 1.017, 2.369, 3.964, -9.376, 3.964, -9.193, 4.036, 2.202, 4.036, -26.66, 4.168, -3.233, 4.17, -3.191, 3.875, -25.68, 3.876, -1.925, 4.187, -1.943, 7.813, -1.423, 7.902, -1.415, 4.239, -35.3, 14.84, 23.68, 11.7, 25.59, 12.44, -37.61, 15.75, 10.78, 16.17, -1.019, 26.07, -1.269, 27.65, 11.53, 16.94, -31.61, 12.15, -19.53, 12.15, -20.35, 11.88, -31.63, 11.88, -13.67, 11.81, -32.27, 11.84, -31.6, 12.12, -13.8, 12.14, -0.21, 0.08964, -0.21, 0.08964, 0.08397, 0.1925, 0.08397, 0.1925, -1.913, 27.04, -9.838, 20.09, -10.14, 20.38, -2.313, 27.25, 1.809, 26.55, 0.1976, 0.9127, -0.09411, 0.7335, 1.538, 26.69, 2.115, 4.171, 18.77, 4.177, 18.8, 3.873, 3.062, 3.877, -9.493, 4.184, 9.877, 4.175, 9.739, 3.878, -9.154, 3.872, 8.939, 4.68, 32.08, 30.1, 32.76, 30.77, 9.424, 5.138, -8.04, 32.65, -0.0779, 0.676, -0.2748, 0.7404, -8.074, 32.06, 9.87, 7.825, -9.485, 7.816, -8.32, 8.128, 9.6, 8.122, 59.0, -4.409, 54.06, 4.11, 54.0, 3.836, 59.05, -4.869, 2.421, 11.86, -18.53, 11.84, -18.44, 12.12, 1.714, 12.11, -13.65, 8.188, -13.67, 11.81, -13.3, 11.96, -13.29, 8.275, 26.93, 8.174, 26.92, 11.83, 27.43, 11.93, 27.44, 8.267, -1.943, 7.813, -28.41, 7.833, -28.01, 8.119, -2.824, 8.131, -1.999, -1.946, -16.94, -27.37, -17.3, -28.44, -1.216, -1.068, -3.237, 7.83, -26.66, 7.832, -26.03, 8.124, -3.362, 8.125, -33.19, 30.4, -44.6, 20.15, -44.81, 20.29, -33.03, 30.86, 1.688, 0.8577, 50.32, 24.8, 52.21, 25.68, 3.01, 1.455, -27.44, 4.168, -1.947, 4.165, -1.898, 3.877, -26.05, 3.875, 35.83, 4.198, 35.82, 7.802, 36.21, 7.904, 36.21, 4.309, 2.356, 3.774, 2.374, 0.0, 2.74, 0.03994, 2.727, 3.82, -17.95, 12.16, -17.97, 15.84, -17.66, 15.88, -17.66, 12.21, -20.98, 8.168, -1.999, -1.946, -0.5645, 3.312, -21.48, 14.46, 31.68, -51.83, 3.26, -36.9, 1.682, -36.95, 30.39, -52.04, 0.03188, 0.7857, 6.798, 11.62, 7.171, 11.48, 0.2828, 0.4529, 15.22, 8.228, 31.52, 8.185, 31.64, 7.894, 15.89, 7.874, 9.877, 4.175, 9.87, 7.825, 10.19, 7.858, 10.19, 4.201, 3.245, 4.184, 3.228, 7.816, 3.669, 7.94, 3.675, 4.308, -38.34, 3.798, -18.11, 3.768, -18.12, 4.114, -37.79, 4.101, 52.05, 25.38, 53.65, 5.082, 54.06, 4.11, 52.49, 24.02, 19.77, 4.195, 19.76, 7.805, 20.15, 7.854, 20.15, 4.254, -19.53, 12.15, -19.56, 15.85, -19.14, 15.95, -19.13, 12.26, -32.28, 8.158, -13.65, 8.188, -13.97, 7.864, -32.08, 7.884, -44.6, 20.15, -37.58, 15.74, -37.79, 15.4, -44.84, 19.83, 26.32, 12.16, 26.22, 15.84, 26.99, 15.92, 27.0, 12.28, -35.84, -7.123, -1.142, 0.1441, -2.987, -1.009, -35.37, -7.792, 7.734, 12.16, 23.83, 12.13, 22.81, 11.89, 7.669, 11.87, 31.52, 8.185, 31.5, 11.81, 31.93, 11.86, 31.95, 8.281, -31.19, 30.44, -10.14, 20.38, -11.03, 20.39, -32.38, 30.58, 21.48, 8.152, -0.4335, 0.5236, 0.8847, -0.07447, 23.54, 7.79, -0.0779, 0.676, 7.799, 4.488, 8.318, 3.624, 0.1775, -0.3138, -0.5829, 15.84, -15.52, 15.84, -15.75, 16.12, -0.462, 16.12, -32.75, 30.44, -37.09, 15.97, -37.58, 15.74, -33.19, 30.4, -12.81, 4.218, 12.45, 4.164, 11.54, 3.89, -12.7, 3.858, -32.54, 3.806, -5.317, 3.806, -6.382, 4.122, -32.55, 4.122, 33.76, 3.835, 33.77, 0.0, 34.25, 0.07542, 34.24, 3.91, -32.56, 0.0, -32.54, 3.806, -33.04, 3.89, -33.06, 0.07094, -37.05, 15.53, -33.89, 12.17, -34.39, 11.59, -37.61, 15.01, -2.996, 0.3562, -24.09, 7.577, -20.93, 7.836, 0.8422, 0.3813, 0.1705, 0.1899, 9.278, 7.452, 9.763, 7.731, 0.08432, 0.0133, -27.14, 23.5, -37.05, 15.53, -37.26, 15.79, -26.57, 24.35, 0.03269, 0.1432, 32.17, 3.922, 34.3, 3.894, 2.41, 0.1441, 13.6, 3.898, 2.593, 3.898, 2.962, 4.102, 14.24, 4.102, -4.455, 3.838, 28.67, 3.818, 28.54, 4.132, -3.074, 4.119, -0.502, 12.16, -0.5829, 15.84, 0.006756, 15.97, 0.03271, 12.29, -5.254, 12.0, -2.471, 12.0, -1.322, 12.0, -4.304, 12.0, -49.01, -21.34, -29.61, -35.45, -29.01, -36.49, -49.7, -21.45, 4.942, 4.175, 35.83, 4.198, 34.08, 3.869, 4.905, 3.882, -13.79, 3.78, 14.02, 3.808, 13.97, 4.11, -12.63, 4.124, 5.218, 8.195, 26.93, 8.174, 26.93, 7.881, 6.058, 7.869, -4.463, 0.0, -4.455, 3.838, -4.885, 3.919, -4.89, 0.06921, 31.68, 3.754, -0.2156, 0.00353, 0.6588, 0.05914, 34.28, 4.009, -37.18, -7.781, -28.04, -16.0, -28.4, -16.43, -37.43, -8.226, -26.47, 23.86, -33.41, 12.2, -33.89, 12.17, -27.14, 23.5, -51.77, 4.217, 3.619, 7.825, 4.686, 8.07, -48.46, 4.608, 0.2828, 0.4529, 0.2828, 0.4529, -0.2828, -0.4529, -0.2828, -0.4529, -37.49, -20.13, -28.53, -36.16, -29.61, -35.45, -38.39, -19.73, -1.142, 0.1441, -5.529, 11.25, -4.057, 12.18, 0.5968, 0.5224, -17.96, 3.806, 13.21, 3.791, 11.6, 4.123, -17.6, 4.115, -33.67, 11.43, -40.33, -3.822, -40.78, -3.693, -34.24, 11.54, 2.914, 12.18, 19.36, 12.17, 19.44, 11.88, 4.136, 11.87, 3.228, 7.816, -15.2, 7.834, -15.21, 8.12, 2.717, 8.13, -0.7106, 0.1057, -0.7106, 0.1057, -26.05, 3.877])
me_mesh1_model.materials.append(mat_frontcolor)
me_mesh1_model.use_remesh_preserve_volume = False
me_mesh1_model.use_remesh_preserve_attributes = False
me_mesh1_model.use_mirror_vertex_groups = False
me_mesh1_model.update()

# ---- objects
ob_mesh1_model = bpy.data.objects.new('Mesh1 Model', me_mesh1_model)
ob_lamp = bpy.data.objects.new('Lamp', light_lamp)
ob_camera = bpy.data.objects.new('Camera', cam_camera)

# ---- transforms, parenting, visibility, modifiers, constraints
ob_mesh1_model.location = (-2.079, 0.4938, 0.6387)
ob_mesh1_model.rotation_euler = (1.571, -0.0, 0.0)
ob_mesh1_model.scale = (0.156, 0.156, 0.156)
ob_mesh1_model.lineart.crease_threshold = 0.0
ob_lamp.location = (4.076, 1.005, 5.904)
ob_lamp.rotation_euler = (0.6503, 0.05522, 1.866)
ob_lamp.lock_rotations_4d = False
ob_lamp.empty_display_type = 'ARROWS'
ob_lamp.color = (0.0, 0.0, 0.0, 0.0)
ob_lamp.lineart.crease_threshold = 0.0
ob_camera.location = (7.481, -6.508, 5.344)
ob_camera.rotation_euler = (1.109, 0.01082, 0.8149)
ob_camera.lock_rotations_4d = False
ob_camera.empty_display_type = 'ARROWS'
ob_camera.color = (0.0, 0.0, 0.0, 0.0)
ob_camera.display_type = 'WIRE'
ob_camera.lineart.crease_threshold = 0.0

# ---- collection membership
col_collection_1.objects.link(ob_mesh1_model)
col_collection_1.objects.link(ob_lamp)
col_collection_1.objects.link(ob_camera)

# ---- scene / render settings (as saved in the file)
scene.camera = ob_camera
scene.frame_start = 1; scene.frame_end = 250; scene.frame_set(1)
scene.render.engine = 'BLENDER_EEVEE_NEXT'
scene.render.resolution_percentage = 50
scene.render.dither_intensity = 0.0
scene.cycles.use_denoising = False
scene.cycles.samples = 10
scene.cycles.sampling_pattern = 'TABULATED_SOBOL'
scene.cycles.light_sampling_threshold = 0.0
scene.cycles.use_adaptive_sampling = False
scene.cycles.use_light_tree = False
scene.cycles.blur_glossy = 0.0
scene.cycles.pixel_filter_type = 'GAUSSIAN'
scene.cycles.sample_clamp_indirect = 0.0
scene.view_settings.view_transform = 'Standard'
bpy.context.view_layer.update()
